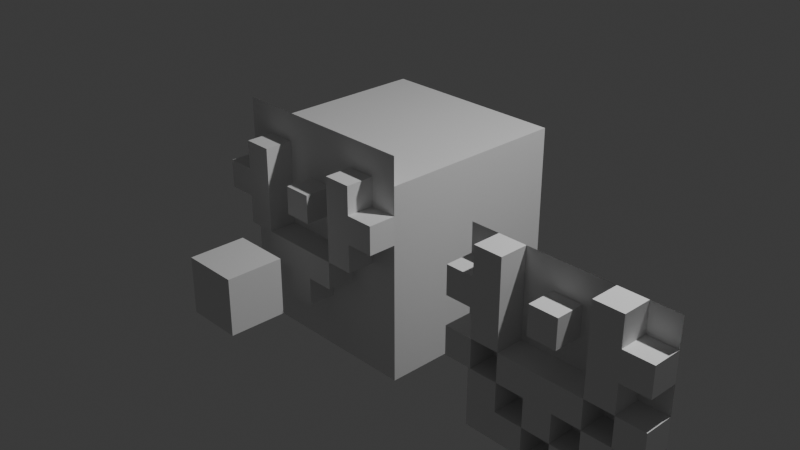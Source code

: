 # Source: sigil.blend  (saved by Blender 4.4.32; exported with 4.5.12 LTS)
import bpy
from mathutils import Matrix  # noqa: F401  (used for matrix-valued properties, if any)

bpy.ops.wm.read_factory_settings(use_empty=True)
scene = bpy.context.scene
scene.name = 'Scene'

# ---- collections
col_collection = bpy.data.collections.new('Collection'); scene.collection.children.link(col_collection)

# ---- materials (node trees are filled in below, after node groups)
mat_material = bpy.data.materials.new('Material')
mat_material.alpha_threshold = 0.0
mat_material.roughness = 0.5
mat_material.line_color = (0.0, 0.0, 0.0, 1.0)

# ---- material node trees
mat_material.use_nodes = True; mat_material.node_tree.nodes.clear()
_N = mat_material.node_tree.nodes; _L = mat_material.node_tree.links
n0 = _N.new('ShaderNodeOutputMaterial'); n0.name = 'Material Output'; n0.location = (300, 300)
n1 = _N.new('ShaderNodeBsdfPrincipled'); n1.name = 'Principled BSDF'; n1.location = (10, 300)
n1.inputs[3].default_value = 1.45
_L.new(n1.outputs[0], n0.inputs[0])
n0.is_active_output = True

# ---- world
world_world = bpy.data.worlds.new('World'); scene.world = world_world
world_world.use_nodes = True; world_world.node_tree.nodes.clear()
_N = world_world.node_tree.nodes; _L = world_world.node_tree.links
n0 = _N.new('ShaderNodeOutputWorld'); n0.name = 'World Output'; n0.location = (300, 300)
n1 = _N.new('ShaderNodeBackground'); n1.name = 'Background'; n1.location = (10, 300)
n1.inputs[0].default_value = (0.05088, 0.05088, 0.05088, 1.0)
_L.new(n1.outputs[0], n0.inputs[0])
n0.is_active_output = True
world_world.color = (0.05088, 0.05088, 0.05088)
world_world.sun_shadow_jitter_overblur = 0.0

# ---- cameras
cam_camera = bpy.data.cameras.new('Camera')
cam_camera.clip_end = 100.0
cam_camera.ortho_scale = 7.314

# ---- lights
light_light = bpy.data.lights.new('Light', 'POINT')
light_light.energy = 1000.0
light_light.shadow_soft_size = 0.1

# ---- meshes
me_cube = bpy.data.meshes.new('Cube')
me_cube.from_pydata([(1.0, 1.0, 1.0), (1.0, 1.0, -1.0), (1.0, -1.0, 1.0), (1.0, -1.0, -1.0), (-1.0, 1.0, 1.0), (-1.0, 1.0, -1.0), (-1.0, -1.0, 1.0), (-1.0, -1.0, -1.0)], [], [(0, 4, 6, 2), (3, 2, 6, 7), (7, 6, 4, 5), (5, 1, 3, 7), (1, 0, 2, 3), (5, 4, 0, 1)])
_uv = me_cube.uv_layers.new(name='UVMap')
_uv.uv.foreach_set('vector', [0.625, 0.5, 0.875, 0.5, 0.875, 0.75, 0.625, 0.75, 0.375, 0.75, 0.625, 0.75, 0.625, 1.0, 0.375, 1.0, 0.375, 0.0, 0.625, 0.0, 0.625, 0.25, 0.375, 0.25, 0.125, 0.5, 0.375, 0.5, 0.375, 0.75, 0.125, 0.75, 0.375, 0.5, 0.625, 0.5, 0.625, 0.75, 0.375, 0.75, 0.375, 0.25, 0.625, 0.25, 0.625, 0.5, 0.375, 0.5])
me_cube.materials.append(mat_material)
me_cube.materials.append(None)
me_cube.use_mirror_vertex_groups = False
me_cube.update()
me_cube_003 = bpy.data.meshes.new('Cube.003')
me_cube_003.from_pydata([(-0.2821, -0.2821, -0.2821), (-0.2821, -0.2821, 0.2821), (-0.2821, 0.2821, -0.2821), (-0.2821, 0.2821, 0.2821), (0.2821, -0.2821, -0.2821), (0.2821, -0.2821, 0.2821), (0.2821, 0.2821, -0.2821), (0.2821, 0.2821, 0.2821)], [], [(0, 1, 3, 2), (2, 3, 7, 6), (6, 7, 5, 4), (4, 5, 1, 0), (2, 6, 4, 0), (7, 3, 1, 5)])
_uv = me_cube_003.uv_layers.new(name='UVMap')
_uv.uv.foreach_set('vector', [0.375, 0.0, 0.625, 0.0, 0.625, 0.25, 0.375, 0.25, 0.375, 0.25, 0.625, 0.25, 0.625, 0.5, 0.375, 0.5, 0.375, 0.5, 0.625, 0.5, 0.625, 0.75, 0.375, 0.75, 0.375, 0.75, 0.625, 0.75, 0.625, 1.0, 0.375, 1.0, 0.125, 0.5, 0.375, 0.5, 0.375, 0.75, 0.125, 0.75, 0.625, 0.5, 0.875, 0.5, 0.875, 0.75, 0.625, 0.75])
me_cube_003.update()
me_grid = bpy.data.meshes.new('Grid')
me_grid.from_pydata([(-1.0, -0.7143, -0.1501), (-0.7143, -0.7143, -0.1501), (-0.4286, -0.7143, -0.1501), (-0.1429, -0.7143, -0.1501), (0.1429, -0.7143, -0.1501), (0.7143, -0.7143, -0.1501), (0.1429, -0.4286, -0.1501), (0.4286, -0.4286, -0.1501), (0.7143, -0.4286, -0.1501), (1.0, -0.4286, -0.1501), (-1.0, -0.1429, -0.1501), (-0.7143, -0.1429, -0.1501), (-0.4286, -0.1429, -0.1501), (0.7143, -0.1429, -0.1501), (1.0, -0.1429, -0.1501), (-1.0, 0.1429, -0.1501), (-0.7143, 0.1429, -0.1501), (-0.4286, 0.1429, -0.1501), (-0.1429, 0.1429, -0.1501), (0.7143, 0.1429, -0.1501), (-1.0, 0.4286, -0.1501), (-0.4286, 0.4286, -0.1501), (0.1429, 0.4286, -0.1501), (0.4286, 0.4286, -0.1501), (0.7143, 0.4286, -0.1501), (1.0, 0.4286, -0.1501), (0.1429, 0.7143, -0.1501), (0.7143, 0.7143, -0.1501), (-0.7143, 1.0, -0.1501), (-0.4286, 1.0, -0.1501), (-0.1429, 1.0, -0.1501), (0.4286, 1.0, -0.1501), (0.7143, 1.0, -0.1501), (0.4286, -0.7143, -0.1501), (1.0, -0.7143, -0.1501), (-1.0, -0.4286, -0.1501), (-0.7143, -0.4286, -0.1501), (-0.4286, -0.4286, -0.1501), (-0.1429, -0.4286, -0.1501), (-0.1429, -0.1429, -0.1501), (0.1429, -0.1429, -0.1501), (0.4286, -0.1429, -0.1501), (0.1429, 0.1429, -0.1501), (0.4286, 0.1429, -0.1501), (1.0, 0.1429, -0.1501), (-0.7143, 0.4286, -0.1501), (-0.1429, 0.4286, -0.1501), (-1.0, 0.7143, -0.1501), (-0.7143, 0.7143, -0.1501), (-0.4286, 0.7143, -0.1501), (-0.1429, 0.7143, -0.1501), (0.4286, 0.7143, -0.1501), (1.0, 0.7143, -0.1501), (-1.0, 1.0, -0.1501), (0.1429, 1.0, -0.1501), (1.0, 1.0, -0.1501), (-1.0, 1.286, -0.1501), (-0.7143, 1.286, -0.1501), (-0.4286, 1.286, -0.1501), (-0.1429, 1.286, -0.1501), (0.1429, 1.286, -0.1501), (0.4286, 1.286, -0.1501), (0.7143, 1.286, -0.1501), (1.0, 1.286, -0.1501)], [], [(0, 1, 36, 35), (1, 2, 37, 36), (3, 4, 6, 38), (33, 5, 8, 7), (5, 34, 9, 8), (35, 36, 11, 10), (37, 38, 39, 12), (6, 7, 41, 40), (8, 9, 14, 13), (11, 12, 17, 16), (41, 13, 19, 43), (15, 16, 45, 20), (17, 18, 46, 21), (18, 42, 22, 46), (42, 43, 23, 22), (19, 44, 25, 24), (21, 46, 50, 49), (22, 23, 51, 26), (47, 48, 28, 53), (49, 50, 30, 29), (50, 26, 54, 30), (26, 51, 31, 54), (27, 52, 55, 32), (16, 15, 10, 11), (11, 36, 37, 12), (38, 37, 2, 3), (7, 6, 4, 33), (8, 13, 41, 7), (14, 44, 19, 13), (56, 53, 28, 57), (58, 29, 30, 59), (57, 28, 29, 58), (59, 30, 54, 60), (60, 54, 31, 61), (61, 31, 32, 62), (62, 32, 55, 63)])
_uv = me_grid.uv_layers.new(name='UVMap')
_uv.uv.foreach_set('vector', [0.0, 0.1429, 0.1429, 0.1429, 0.1429, 0.2857, 0.0, 0.2857, 0.1429, 0.1429, 0.2857, 0.1429, 0.2857, 0.2857, 0.1429, 0.2857, 0.4286, 0.1429, 0.5714, 0.1429, 0.5714, 0.2857, 0.4286, 0.2857, 0.7143, 0.1429, 0.8571, 0.1429, 0.8571, 0.2857, 0.7143, 0.2857, 0.8571, 0.1429, 1.0, 0.1429, 1.0, 0.2857, 0.8571, 0.2857, 0.0, 0.2857, 0.1429, 0.2857, 0.1429, 0.4286, 1.549e-08, 0.4286, 0.2857, 0.2857, 0.4286, 0.2857, 0.4286, 0.4286, 0.2857, 0.4286, 0.5714, 0.2857, 0.7143, 0.2857, 0.7143, 0.4286, 0.5714, 0.4286, 0.8571, 0.2857, 1.0, 0.2857, 1.0, 0.4286, 0.8571, 0.4286, 0.1429, 0.4286, 0.2857, 0.4286, 0.2857, 0.5714, 0.1429, 0.5714, 0.7143, 0.4286, 0.8571, 0.4286, 0.8571, 0.5714, 0.7143, 0.5714, 0.0, 0.5714, 0.1429, 0.5714, 0.1429, 0.7143, 0.0, 0.7143, 0.2857, 0.5714, 0.4286, 0.5714, 0.4286, 0.7143, 0.2857, 0.7143, 0.4286, 0.5714, 0.5714, 0.5714, 0.5714, 0.7143, 0.4286, 0.7143, 0.5714, 0.5714, 0.7143, 0.5714, 0.7143, 0.7143, 0.5714, 0.7143, 0.8571, 0.5714, 1.0, 0.5714, 1.0, 0.7143, 0.8571, 0.7143, 0.2857, 0.7143, 0.4286, 0.7143, 0.4286, 0.8571, 0.2857, 0.8571, 0.5714, 0.7143, 0.7143, 0.7143, 0.7143, 0.8571, 0.5714, 0.8571, 0.0, 0.8571, 0.1429, 0.8571, 0.1429, 1.0, 0.0, 1.0, 0.2857, 0.8571, 0.4286, 0.8571, 0.4286, 1.0, 0.2857, 1.0, 0.4286, 0.8571, 0.5714, 0.8571, 0.5714, 1.0, 0.4286, 1.0, 0.5714, 0.8571, 0.7143, 0.8571, 0.7143, 1.0, 0.5714, 1.0, 0.8571, 0.8571, 1.0, 0.8571, 1.0, 1.0, 0.8571, 1.0, 0.0, 0.0, 0.0, 0.0, 0.0, 0.0, 0.0, 0.0, 0.0, 0.0, 0.0, 0.0, 0.0, 0.0, 0.0, 0.0, 0.0, 0.0, 0.0, 0.0, 0.0, 0.0, 0.0, 0.0, 0.0, 0.0, 0.0, 0.0, 0.0, 0.0, 0.0, 0.0, 0.0, 0.0, 0.0, 0.0, 0.0, 0.0, 0.0, 0.0, 0.0, 0.0, 0.0, 0.0, 0.0, 0.0, 0.0, 0.0, 0.0, 0.0, 0.0, 0.0, 0.0, 0.0, 0.0, 0.0, 0.0, 0.0, 0.0, 0.0, 0.0, 0.0, 0.0, 0.0, 0.0, 0.0, 0.0, 0.0, 0.0, 0.0, 0.0, 0.0, 0.0, 0.0, 0.0, 0.0, 0.0, 0.0, 0.0, 0.0, 0.0, 0.0, 0.0, 0.0, 0.0, 0.0, 0.0, 0.0, 0.0, 0.0, 0.0, 0.0, 0.0, 0.0, 0.0, 0.0, 0.0, 0.0, 0.0, 0.0, 0.0, 0.0, 0.0, 0.0])
me_grid.update()
me_grid_007 = bpy.data.meshes.new('Grid.007')
me_grid_007.from_pydata([(-1.0, -1.0, -0.1501), (-0.7143, -1.0, -0.1501), (-0.4286, -1.0, -0.1501), (-0.1429, -1.0, -0.1501), (0.1429, -1.0, -0.1501), (0.4286, -1.0, -0.1501), (0.7143, -1.0, -0.1501), (1.0, -1.0, -0.1501), (-1.0, -0.7143, -0.1501), (-0.7143, -0.7143, -0.1501), (-0.4286, -0.7143, -0.1501), (-0.1429, -0.7143, -0.1501), (0.1429, -0.7143, -0.1501), (0.4286, -0.7143, -0.1501), (0.7143, -0.7143, -0.1501), (1.0, -0.7143, -0.1501), (-1.0, -0.4286, -0.1501), (-0.7143, -0.4286, -0.1501), (-0.4286, -0.4286, -0.1501), (-0.1429, -0.4286, -0.1501), (0.1429, -0.4286, -0.1501), (0.4286, -0.4286, -0.1501), (0.7143, -0.4286, -0.1501), (1.0, -0.4286, -0.1501), (-1.0, -0.1429, -0.1501), (-0.7143, -0.1429, -0.1501), (-0.4286, -0.1429, -0.1501), (-0.1429, -0.1429, -0.1501), (0.1429, -0.1429, -0.1501), (0.4286, -0.1429, -0.1501), (0.7143, -0.1429, -0.1501), (1.0, -0.1429, -0.1501), (-1.0, 0.1429, -0.1501), (-0.7143, 0.1429, -0.1501), (-0.4286, 0.1429, -0.1501), (-0.1429, 0.1429, -0.1501), (0.1429, 0.1429, -0.1501), (0.4286, 0.1429, -0.1501), (0.7143, 0.1429, -0.1501), (1.0, 0.1429, -0.1501), (-1.0, 0.4286, -0.1501), (-0.7143, 0.4286, -0.1501), (-0.4286, 0.4286, -0.1501), (-0.1429, 0.4286, -0.1501), (0.1429, 0.4286, -0.1501), (0.4286, 0.4286, -0.1501), (0.7143, 0.4286, -0.1501), (1.0, 0.4286, -0.1501), (-1.0, 0.7143, -0.1501), (-0.7143, 0.7143, -0.1501), (-0.4286, 0.7143, -0.1501), (-0.1429, 0.7143, -0.1501), (0.1429, 0.7143, -0.1501), (0.4286, 0.7143, -0.1501), (0.7143, 0.7143, -0.1501), (1.0, 0.7143, -0.1501), (-1.0, 1.0, -0.1501), (-0.7143, 1.0, -0.1501), (-0.4286, 1.0, -0.1501), (-0.1429, 1.0, -0.1501), (0.1429, 1.0, -0.1501), (0.4286, 1.0, -0.1501), (0.7143, 1.0, -0.1501), (1.0, 1.0, -0.1501), (-1.0, -1.0, -0.1501), (-0.7143, -1.0, -0.1501), (-0.4286, -1.0, -0.1501), (-0.1429, -1.0, -0.1501), (0.1429, -1.0, -0.1501), (0.4286, -1.0, -0.1501), (0.7143, -1.0, -0.1501), (1.0, -1.0, -0.1501), (-1.0, -0.7143, -0.1501), (-0.7143, -0.7143, -0.1501), (-0.4286, -0.7143, -0.1501), (-0.1429, -0.7143, -0.1501), (0.1429, -0.7143, -0.1501), (0.4286, -0.7143, -0.1501), (0.7143, -0.7143, -0.1501), (1.0, -0.7143, -0.1501), (-1.0, -0.4286, -0.1501), (-0.7143, -0.4286, -0.1501), (-0.4286, -0.4286, -0.1501), (-0.1429, -0.4286, -0.1501), (0.1429, -0.4286, -0.1501), (0.4286, -0.4286, -0.1501), (0.7143, -0.4286, -0.1501), (1.0, -0.4286, -0.1501), (-1.0, -0.1429, -0.1501), (-0.7143, -0.1429, -0.1501), (-0.4286, -0.1429, -0.1501), (-0.1429, -0.1429, -0.1501), (0.1429, -0.1429, -0.1501), (0.4286, -0.1429, -0.1501), (0.7143, -0.1429, -0.1501), (1.0, -0.1429, -0.1501), (-1.0, 0.1429, -0.1501), (-0.7143, 0.1429, -0.1501), (-0.4286, 0.1429, -0.1501), (-0.1429, 0.1429, -0.1501), (0.1429, 0.1429, -0.1501), (0.4286, 0.1429, -0.1501), (0.7143, 0.1429, -0.1501), (1.0, 0.1429, -0.1501), (-1.0, 0.4286, -0.1501), (-0.7143, 0.4286, -0.1501), (-0.4286, 0.4286, -0.1501), (-0.1429, 0.4286, -0.1501), (0.1429, 0.4286, -0.1501), (0.4286, 0.4286, -0.1501), (0.7143, 0.4286, -0.1501), (1.0, 0.4286, -0.1501), (-1.0, 0.7143, -0.1501), (-0.7143, 0.7143, -0.1501), (-0.4286, 0.7143, -0.1501), (-0.1429, 0.7143, -0.1501), (0.1429, 0.7143, -0.1501), (0.4286, 0.7143, -0.1501), (0.7143, 0.7143, -0.1501), (1.0, 0.7143, -0.1501), (-1.0, 1.0, -0.1501), (-0.7143, 1.0, -0.1501), (-0.4286, 1.0, -0.1501), (-0.1429, 1.0, -0.1501), (0.1429, 1.0, -0.1501), (0.4286, 1.0, -0.1501), (0.7143, 1.0, -0.1501), (1.0, 1.0, -0.1501), (-0.1429, -1.0, 0.1356), (-0.1429, -0.7143, 0.1356), (-0.4286, -0.7143, 0.1356), (0.1429, -1.0, 0.1356), (0.1429, -0.7143, 0.1356), (0.4286, -0.7143, 0.1356), (-0.4286, -0.4286, 0.1356), (-0.7143, -0.4286, 0.1356), (-0.1429, -0.4286, 0.1356), (0.1429, -0.4286, 0.1356), (0.4286, -0.4286, 0.1356), (0.7143, -0.4286, 0.1356), (-0.7143, -0.1429, 0.1356), (-1.0, -0.1429, 0.1356), (-0.4286, -0.1429, 0.1356), (-0.1429, -0.1429, 0.1356), (0.1429, -0.1429, 0.1356), (0.4286, -0.1429, 0.1356), (0.7143, -0.1429, 0.1356), (1.0, -0.1429, 0.1356), (-1.0, 0.1429, 0.1356), (-0.7143, 0.1429, 0.1356), (-0.4286, 0.1429, 0.1356), (-0.1429, 0.1429, 0.1356), (0.1429, 0.1429, 0.1356), (0.4286, 0.1429, 0.1356), (0.7143, 0.1429, 0.1356), (1.0, 0.1429, 0.1356), (-0.7143, 0.4286, 0.1356), (-1.0, 0.4286, 0.1356), (-0.4286, 0.4286, 0.1356), (0.1429, 0.4286, 0.1356), (-0.1429, 0.4286, 0.1356), (0.4286, 0.4286, 0.1356), (0.7143, 0.4286, 0.1356), (1.0, 0.4286, 0.1356), (-1.0, 0.7143, 0.1356), (-0.7143, 0.7143, 0.1356), (-0.4286, 0.7143, 0.1356), (-0.1429, 0.7143, 0.1356), (0.1429, 0.7143, 0.1356), (0.4286, 0.7143, 0.1356), (0.7143, 0.7143, 0.1356), (1.0, 0.7143, 0.1356), (-0.7143, 1.0, 0.1356), (-0.4286, 1.0, 0.1356), (0.4286, 1.0, 0.1356), (0.7143, 1.0, 0.1356)], [(0, 64), (1, 65), (2, 66), (3, 67), (4, 68), (5, 69), (6, 70), (7, 71), (8, 72), (9, 73), (10, 74), (11, 75), (12, 76), (13, 77), (14, 78), (15, 79), (16, 80), (17, 81), (18, 82), (19, 83), (20, 84), (21, 85), (22, 86), (23, 87), (24, 88), (25, 89), (26, 90), (27, 91), (28, 92), (29, 93), (30, 94), (31, 95), (32, 96), (33, 97), (34, 98), (35, 99), (36, 100), (37, 101), (38, 102), (39, 103), (40, 104), (41, 105), (42, 106), (43, 107), (44, 108), (45, 109), (46, 110), (47, 111), (48, 112), (49, 113), (50, 114), (51, 115), (52, 116), (53, 117), (54, 118), (55, 119), (56, 120), (57, 121), (58, 122), (59, 123), (60, 124), (61, 125), (62, 126), (63, 127)], [(0, 1, 9, 8), (1, 2, 10, 9), (2, 3, 11, 10), (44, 52, 168, 159), (4, 5, 13, 12), (5, 6, 14, 13), (6, 7, 15, 14), (8, 9, 17, 16), (9, 10, 18, 17), (3, 4, 131, 128), (11, 12, 20, 19), (37, 36, 152, 153), (13, 14, 22, 21), (14, 15, 23, 22), (16, 17, 25, 24), (10, 11, 129, 130), (18, 19, 27, 26), (29, 37, 153, 145), (20, 21, 29, 28), (51, 43, 160, 167), (22, 23, 31, 30), (11, 3, 128, 129), (25, 26, 34, 33), (21, 22, 139, 138), (36, 35, 151, 152), (42, 50, 166, 158), (29, 30, 38, 37), (21, 20, 137, 138), (32, 33, 41, 40), (35, 34, 150, 151), (34, 35, 43, 42), (35, 36, 44, 43), (36, 37, 45, 44), (49, 48, 164, 165), (38, 39, 47, 46), (13, 21, 138, 133), (62, 61, 174, 175), (42, 43, 51, 50), (19, 20, 137, 136), (44, 45, 53, 52), (33, 34, 150, 149), (48, 40, 157, 164), (48, 49, 57, 56), (54, 62, 175, 170), (50, 51, 59, 58), (51, 52, 60, 59), (52, 53, 61, 60), (20, 12, 132, 137), (54, 55, 63, 62), (128, 131, 132, 129), (130, 129, 136, 134), (132, 133, 138, 137), (135, 134, 142, 140), (136, 137, 144, 143), (138, 139, 146, 145), (141, 140, 149, 148), (142, 143, 151, 150), (143, 144, 152, 151), (144, 145, 153, 152), (146, 147, 155, 154), (149, 150, 158, 156), (153, 154, 162, 161), (157, 156, 165, 164), (156, 158, 166, 165), (160, 159, 168, 167), (161, 162, 170, 169), (162, 163, 171, 170), (165, 166, 173, 172), (169, 170, 175, 174), (38, 30, 146, 154), (4, 12, 132, 131), (52, 51, 167, 168), (37, 38, 154, 153), (25, 17, 135, 140), (12, 11, 129, 132), (53, 45, 161, 169), (31, 39, 155, 147), (24, 25, 140, 141), (39, 38, 154, 155), (18, 26, 142, 134), (26, 25, 140, 142), (12, 13, 133, 132), (41, 33, 149, 156), (27, 19, 136, 143), (47, 55, 171, 163), (40, 41, 156, 157), (26, 27, 143, 142), (55, 54, 170, 171), (34, 42, 158, 150), (20, 28, 144, 137), (57, 49, 165, 172), (29, 21, 138, 145), (28, 29, 145, 144), (50, 58, 173, 166), (22, 30, 146, 139), (58, 57, 172, 173), (43, 44, 159, 160), (30, 29, 145, 146), (45, 37, 153, 161), (30, 31, 147, 146), (18, 10, 130, 134), (38, 46, 162, 154), (32, 24, 141, 148), (17, 18, 134, 135), (25, 33, 149, 140), (11, 19, 136, 129), (61, 53, 169, 174), (33, 32, 148, 149), (19, 18, 134, 136), (46, 47, 163, 162), (34, 26, 142, 150)])
_uv = me_grid_007.uv_layers.new(name='UVMap')
_uv.uv.foreach_set('vector', [0.0, 0.0, 0.1429, 0.0, 0.1429, 0.1429, 0.0, 0.1429, 0.1429, 0.0, 0.2857, 0.0, 0.2857, 0.1429, 0.1429, 0.1429, 0.2857, 0.0, 0.4286, 0.0, 0.4286, 0.1429, 0.2857, 0.1429, 0.5714, 0.7143, 0.5714, 0.8571, 0.5714, 0.8571, 0.5714, 0.7143, 0.5714, 0.0, 0.7143, 0.0, 0.7143, 0.1429, 0.5714, 0.1429, 0.7143, 0.0, 0.8571, 0.0, 0.8571, 0.1429, 0.7143, 0.1429, 0.8571, 0.0, 1.0, 0.0, 1.0, 0.1429, 0.8571, 0.1429, 0.0, 0.1429, 0.1429, 0.1429, 0.1429, 0.2857, 0.0, 0.2857, 0.1429, 0.1429, 0.2857, 0.1429, 0.2857, 0.2857, 0.1429, 0.2857, 0.0, 0.0, 0.0, 0.0, 0.0, 0.0, 0.0, 0.0, 0.4286, 0.1429, 0.5714, 0.1429, 0.5714, 0.2857, 0.4286, 0.2857, 0.7143, 0.5714, 0.5714, 0.5714, 0.5714, 0.5714, 0.7143, 0.5714, 0.7143, 0.1429, 0.8571, 0.1429, 0.8571, 0.2857, 0.7143, 0.2857, 0.8571, 0.1429, 1.0, 0.1429, 1.0, 0.2857, 0.8571, 0.2857, 0.0, 0.2857, 0.1429, 0.2857, 0.1429, 0.4286, 0.0, 0.4286, 0.2857, 0.1429, 0.4286, 0.1429, 0.4286, 0.1429, 0.2857, 0.1429, 0.2857, 0.2857, 0.4286, 0.2857, 0.4286, 0.4286, 0.2857, 0.4286, 0.7143, 0.4286, 0.7143, 0.5714, 0.7143, 0.5714, 0.7143, 0.4286, 0.5714, 0.2857, 0.7143, 0.2857, 0.7143, 0.4286, 0.5714, 0.4286, 0.4286, 0.8571, 0.4286, 0.7143, 0.4286, 0.7143, 0.4286, 0.8571, 0.8571, 0.2857, 1.0, 0.2857, 1.0, 0.4286, 0.8571, 0.4286, 0.4286, 0.1429, 0.4286, 0.0, 0.4286, 0.0, 0.4286, 0.1429, 0.1429, 0.4286, 0.2857, 0.4286, 0.2857, 0.5714, 0.1429, 0.5714, 0.7143, 0.2857, 0.8571, 0.2857, 0.8571, 0.2857, 0.7143, 0.2857, 0.5714, 0.5714, 0.4286, 0.5714, 0.4286, 0.5714, 0.5714, 0.5714, 0.2857, 0.7143, 0.2857, 0.8571, 0.2857, 0.8571, 0.2857, 0.7143, 0.7143, 0.4286, 0.8571, 0.4286, 0.8571, 0.5714, 0.7143, 0.5714, 0.7143, 0.2857, 0.5714, 0.2857, 0.5714, 0.2857, 0.7143, 0.2857, 0.0, 0.5714, 0.1429, 0.5714, 0.1429, 0.7143, 0.0, 0.7143, 0.4286, 0.5714, 0.2857, 0.5714, 0.2857, 0.5714, 0.4286, 0.5714, 0.2857, 0.5714, 0.4286, 0.5714, 0.4286, 0.7143, 0.2857, 0.7143, 0.4286, 0.5714, 0.5714, 0.5714, 0.5714, 0.7143, 0.4286, 0.7143, 0.5714, 0.5714, 0.7143, 0.5714, 0.7143, 0.7143, 0.5714, 0.7143, 0.1429, 0.8571, 0.0, 0.8571, 0.0, 0.8571, 0.1429, 0.8571, 0.8571, 0.5714, 1.0, 0.5714, 1.0, 0.7143, 0.8571, 0.7143, 0.7143, 0.1429, 0.7143, 0.2857, 0.7143, 0.2857, 0.7143, 0.1429, 0.0, 0.0, 0.0, 0.0, 0.0, 0.0, 0.0, 0.0, 0.2857, 0.7143, 0.4286, 0.7143, 0.4286, 0.8571, 0.2857, 0.8571, 0.4286, 0.2857, 0.5714, 0.2857, 0.5714, 0.2857, 0.4286, 0.2857, 0.5714, 0.7143, 0.7143, 0.7143, 0.7143, 0.8571, 0.5714, 0.8571, 0.1429, 0.5714, 0.2857, 0.5714, 0.2857, 0.5714, 0.1429, 0.5714, 0.0, 0.0, 0.0, 0.0, 0.0, 0.0, 0.0, 0.0, 0.0, 0.8571, 0.1429, 0.8571, 0.1429, 1.0, 0.0, 1.0, 0.8571, 0.8571, 0.8571, 1.0, 0.8571, 1.0, 0.8571, 0.8571, 0.2857, 0.8571, 0.4286, 0.8571, 0.4286, 1.0, 0.2857, 1.0, 0.4286, 0.8571, 0.5714, 0.8571, 0.5714, 1.0, 0.4286, 1.0, 0.5714, 0.8571, 0.7143, 0.8571, 0.7143, 1.0, 0.5714, 1.0, 0.5714, 0.2857, 0.5714, 0.1429, 0.5714, 0.1429, 0.5714, 0.2857, 0.8571, 0.8571, 1.0, 0.8571, 1.0, 1.0, 0.8571, 1.0, 0.4286, 0.0, 0.5714, 0.0, 0.5714, 0.1429, 0.4286, 0.1429, 0.2857, 0.1429, 0.4286, 0.1429, 0.4286, 0.2857, 0.2857, 0.2857, 0.5714, 0.1429, 0.7143, 0.1429, 0.7143, 0.2857, 0.5714, 0.2857, 0.1429, 0.2857, 0.2857, 0.2857, 0.2857, 0.4286, 0.1429, 0.4286, 0.4286, 0.2857, 0.5714, 0.2857, 0.5714, 0.4286, 0.4286, 0.4286, 0.7143, 0.2857, 0.8571, 0.2857, 0.8571, 0.4286, 0.7143, 0.4286, 0.0, 0.4286, 0.1429, 0.4286, 0.1429, 0.5714, 0.0, 0.5714, 0.2857, 0.4286, 0.4286, 0.4286, 0.4286, 0.5714, 0.2857, 0.5714, 0.4286, 0.4286, 0.5714, 0.4286, 0.5714, 0.5714, 0.4286, 0.5714, 0.5714, 0.4286, 0.7143, 0.4286, 0.7143, 0.5714, 0.5714, 0.5714, 0.8571, 0.4286, 1.0, 0.4286, 1.0, 0.5714, 0.8571, 0.5714, 0.1429, 0.5714, 0.2857, 0.5714, 0.2857, 0.7143, 0.1429, 0.7143, 0.7143, 0.5714, 0.8571, 0.5714, 0.8571, 0.7143, 0.7143, 0.7143, 0.0, 0.7143, 0.1429, 0.7143, 0.1429, 0.8571, 0.0, 0.8571, 0.1429, 0.7143, 0.2857, 0.7143, 0.2857, 0.8571, 0.1429, 0.8571, 0.4286, 0.7143, 0.5714, 0.7143, 0.5714, 0.8571, 0.4286, 0.8571, 0.7143, 0.7143, 0.8571, 0.7143, 0.8571, 0.8571, 0.7143, 0.8571, 0.8571, 0.7143, 1.0, 0.7143, 1.0, 0.8571, 0.8571, 0.8571, 0.1429, 0.8571, 0.2857, 0.8571, 0.2857, 1.0, 0.1429, 1.0, 0.7143, 0.8571, 0.8571, 0.8571, 0.8571, 1.0, 0.7143, 1.0, 0.8571, 0.5714, 0.8571, 0.4286, 0.8571, 0.4286, 0.8571, 0.5714, 0.5714, 0.0, 0.5714, 0.1429, 0.5714, 0.1429, 0.5714, 0.0, 0.5714, 0.8571, 0.4286, 0.8571, 0.4286, 0.8571, 0.5714, 0.8571, 0.7143, 0.5714, 0.8571, 0.5714, 0.8571, 0.5714, 0.7143, 0.5714, 0.1429, 0.4286, 0.1429, 0.2857, 0.1429, 0.2857, 0.1429, 0.4286, 0.5714, 0.1429, 0.4286, 0.1429, 0.4286, 0.1429, 0.5714, 0.1429, 0.7143, 0.8571, 0.7143, 0.7143, 0.7143, 0.7143, 0.7143, 0.8571, 0.0, 0.0, 0.0, 0.0, 0.0, 0.0, 0.0, 0.0, 0.0, 0.4286, 0.1429, 0.4286, 0.1429, 0.4286, 0.0, 0.4286, 1.0, 0.5714, 0.8571, 0.5714, 0.8571, 0.5714, 1.0, 0.5714, 0.2857, 0.2857, 0.2857, 0.4286, 0.2857, 0.4286, 0.2857, 0.2857, 0.2857, 0.4286, 0.1429, 0.4286, 0.1429, 0.4286, 0.2857, 0.4286, 0.5714, 0.1429, 0.7143, 0.1429, 0.7143, 0.1429, 0.5714, 0.1429, 0.1429, 0.7143, 0.1429, 0.5714, 0.1429, 0.5714, 0.1429, 0.7143, 0.4286, 0.4286, 0.4286, 0.2857, 0.4286, 0.2857, 0.4286, 0.4286, 0.0, 0.0, 0.0, 0.0, 0.0, 0.0, 0.0, 0.0, 0.0, 0.7143, 0.1429, 0.7143, 0.1429, 0.7143, 0.0, 0.7143, 0.2857, 0.4286, 0.4286, 0.4286, 0.4286, 0.4286, 0.2857, 0.4286, 1.0, 0.8571, 0.8571, 0.8571, 0.8571, 0.8571, 1.0, 0.8571, 0.2857, 0.5714, 0.2857, 0.7143, 0.2857, 0.7143, 0.2857, 0.5714, 0.5714, 0.2857, 0.5714, 0.4286, 0.5714, 0.4286, 0.5714, 0.2857, 0.1429, 1.0, 0.1429, 0.8571, 0.1429, 0.8571, 0.1429, 1.0, 0.7143, 0.4286, 0.7143, 0.2857, 0.7143, 0.2857, 0.7143, 0.4286, 0.5714, 0.4286, 0.7143, 0.4286, 0.7143, 0.4286, 0.5714, 0.4286, 0.2857, 0.8571, 0.2857, 1.0, 0.2857, 1.0, 0.2857, 0.8571, 0.8571, 0.2857, 0.8571, 0.4286, 0.8571, 0.4286, 0.8571, 0.2857, 0.0, 0.0, 0.0, 0.0, 0.0, 0.0, 0.0, 0.0, 0.4286, 0.7143, 0.5714, 0.7143, 0.5714, 0.7143, 0.4286, 0.7143, 0.8571, 0.4286, 0.7143, 0.4286, 0.7143, 0.4286, 0.8571, 0.4286, 0.7143, 0.7143, 0.7143, 0.5714, 0.7143, 0.5714, 0.7143, 0.7143, 0.8571, 0.4286, 1.0, 0.4286, 1.0, 0.4286, 0.8571, 0.4286, 0.2857, 0.2857, 0.2857, 0.1429, 0.2857, 0.1429, 0.2857, 0.2857, 0.8571, 0.5714, 0.8571, 0.7143, 0.8571, 0.7143, 0.8571, 0.5714, 0.0, 0.0, 0.0, 0.0, 0.0, 0.0, 0.0, 0.0, 0.1429, 0.2857, 0.2857, 0.2857, 0.2857, 0.2857, 0.1429, 0.2857, 0.1429, 0.4286, 0.1429, 0.5714, 0.1429, 0.5714, 0.1429, 0.4286, 0.4286, 0.1429, 0.4286, 0.2857, 0.4286, 0.2857, 0.4286, 0.1429, 0.7143, 1.0, 0.7143, 0.8571, 0.7143, 0.8571, 0.7143, 1.0, 0.1429, 0.5714, 0.0, 0.5714, 0.0, 0.5714, 0.1429, 0.5714, 0.4286, 0.2857, 0.2857, 0.2857, 0.2857, 0.2857, 0.4286, 0.2857, 0.8571, 0.7143, 1.0, 0.7143, 1.0, 0.7143, 0.8571, 0.7143, 0.2857, 0.5714, 0.2857, 0.4286, 0.2857, 0.4286, 0.2857, 0.5714])
me_grid_007.update()
me_grid_008 = bpy.data.meshes.new('Grid.008')
me_grid_008.from_pydata([(0.1429, -0.4286, -0.1501), (-0.4286, -0.1429, -0.1501), (-0.7143, 0.1429, -0.1501), (-0.4286, 0.1429, -0.1501), (-0.1429, 0.1429, -0.1501), (0.7143, 0.1429, -0.1501), (-1.0, 0.4286, -0.1501), (-0.4286, 0.4286, -0.1501), (0.1429, 0.4286, -0.1501), (0.4286, 0.4286, -0.1501), (0.7143, 0.4286, -0.1501), (1.0, 0.4286, -0.1501), (0.1429, 0.7143, -0.1501), (0.7143, 0.7143, -0.1501), (-0.7143, 1.0, -0.1501), (-0.4286, 1.0, -0.1501), (0.4286, 1.0, -0.1501), (0.7143, 1.0, -0.1501), (-0.1429, -0.4286, -0.1501), (-0.1429, -0.1429, -0.1501), (0.1429, -0.1429, -0.1501), (0.4286, -0.1429, -0.1501), (0.1429, 0.1429, -0.1501), (0.4286, 0.1429, -0.1501), (-0.7143, 0.4286, -0.1501), (-0.1429, 0.4286, -0.1501), (-1.0, 0.7143, -0.1501), (-0.7143, 0.7143, -0.1501), (-0.4286, 0.7143, -0.1501), (-0.1429, 0.7143, -0.1501), (0.4286, 0.7143, -0.1501), (1.0, 0.7143, -0.1501), (-0.1429, -0.4286, 0.1356), (0.1429, -0.4286, 0.1356), (-0.4286, -0.1429, 0.1356), (-0.1429, -0.1429, 0.1356), (0.1429, -0.1429, 0.1356), (0.4286, -0.1429, 0.1356), (-0.7143, 0.1429, 0.1356), (-0.4286, 0.1429, 0.1356), (-0.1429, 0.1429, 0.1356), (0.1429, 0.1429, 0.1356), (0.4286, 0.1429, 0.1356), (0.7143, 0.1429, 0.1356), (-0.7143, 0.4286, 0.1356), (-1.0, 0.4286, 0.1356), (-0.4286, 0.4286, 0.1356), (0.1429, 0.4286, 0.1356), (-0.1429, 0.4286, 0.1356), (0.4286, 0.4286, 0.1356), (0.7143, 0.4286, 0.1356), (1.0, 0.4286, 0.1356), (-1.0, 0.7143, 0.1356), (-0.7143, 0.7143, 0.1356), (-0.4286, 0.7143, 0.1356), (-0.1429, 0.7143, 0.1356), (0.1429, 0.7143, 0.1356), (0.4286, 0.7143, 0.1356), (0.7143, 0.7143, 0.1356), (1.0, 0.7143, 0.1356), (-0.7143, 1.0, 0.1356), (-0.4286, 1.0, 0.1356), (0.4286, 1.0, 0.1356), (0.7143, 1.0, 0.1356)], [], [(8, 12, 56, 47), (23, 22, 41, 42), (21, 23, 42, 37), (29, 25, 48, 55), (22, 4, 40, 41), (7, 28, 54, 46), (4, 3, 39, 40), (27, 26, 52, 53), (17, 16, 62, 63), (18, 0, 33, 32), (2, 3, 39, 38), (26, 6, 45, 52), (13, 17, 63, 58), (32, 33, 36, 35), (34, 35, 40, 39), (35, 36, 41, 40), (36, 37, 42, 41), (38, 39, 46, 44), (42, 43, 50, 49), (45, 44, 53, 52), (44, 46, 54, 53), (48, 47, 56, 55), (49, 50, 58, 57), (50, 51, 59, 58), (53, 54, 61, 60), (57, 58, 63, 62), (12, 29, 55, 56), (23, 5, 43, 42), (30, 9, 49, 57), (24, 2, 38, 44), (19, 18, 32, 35), (11, 31, 59, 51), (6, 24, 44, 45), (1, 19, 35, 34), (31, 13, 58, 59), (3, 7, 46, 39), (0, 20, 36, 33), (14, 27, 53, 60), (20, 21, 37, 36), (28, 15, 61, 54), (15, 14, 60, 61), (25, 8, 47, 48), (9, 23, 42, 49), (5, 10, 50, 43), (16, 30, 57, 62), (10, 11, 51, 50), (3, 1, 34, 39)])
_uv = me_grid_008.uv_layers.new(name='UVMap')
_uv.uv.foreach_set('vector', [0.625, 0.5, 0.625, 0.625, 0.5, 0.625, 0.5, 0.5, 0.375, 0.375, 0.375, 0.5, 0.25, 0.5, 0.25, 0.375, 0.25, 0.75, 0.25, 0.875, 0.125, 0.875, 0.125, 0.75, 0.75, 4.469e-09, 0.75, 0.125, 0.625, 0.125, 0.625, -4.968e-09, 0.375, 0.5, 0.375, 0.625, 0.25, 0.625, 0.25, 0.5, 0.5, 0.5, 0.5, 0.625, 0.375, 0.625, 0.375, 0.5, 0.375, 0.625, 0.375, 0.75, 0.25, 0.75, 0.25, 0.625, 1.0, 0.125, 1.0, 0.25, 0.875, 0.25, 0.875, 0.125, 0.75, 0.5, 0.75, 0.625, 0.625, 0.625, 0.625, 0.5, 0.375, 0.75, 0.375, 0.875, 0.25, 0.875, 0.25, 0.75, 0.875, 1.391e-08, 0.875, 0.125, 0.75, 0.125, 0.75, 4.469e-09, 0.75, 0.125, 0.75, 0.25, 0.625, 0.25, 0.625, 0.125, 1.0, 0.625, 1.0, 0.75, 0.875, 0.75, 0.875, 0.625, -5.836e-09, 0.25, 3.601e-09, 0.125, 0.125, 0.125, 0.125, 0.25, 0.125, 0.375, 0.125, 0.25, 0.25, 0.25, 0.25, 0.375, 0.125, 0.25, 0.125, 0.125, 0.25, 0.125, 0.25, 0.25, 0.125, 0.125, 0.125, -3.601e-09, 0.25, 5.836e-09, 0.25, 0.125, 0.375, 0.0, 0.5, 0.0, 0.5, 0.125, 0.375, 0.125, -1.304e-08, 0.375, 0.125, 0.375, 0.125, 0.5, -1.304e-08, 0.5, 0.25, 0.125, 0.375, 0.125, 0.375, 0.25, 0.25, 0.25, 0.375, 0.125, 0.5, 0.125, 0.5, 0.25, 0.375, 0.25, 0.5, 0.375, 0.625, 0.375, 0.625, 0.5, 0.5, 0.5, -1.304e-08, 0.5, 0.125, 0.5, 0.125, 0.625, -1.304e-08, 0.625, 0.125, 0.5, 0.25, 0.5, 0.25, 0.625, 0.125, 0.625, 0.375, 0.25, 0.5, 0.25, 0.5, 0.375, 0.375, 0.375, -1.304e-08, 0.625, 0.125, 0.625, 0.125, 0.75, -1.304e-08, 0.75, 0.5, 0.75, 0.5, 0.875, 0.375, 0.875, 0.375, 0.75, 0.75, 0.25, 0.75, 0.375, 0.625, 0.375, 0.625, 0.25, 0.625, 0.125, 0.625, 0.25, 0.5, 0.25, 0.5, 0.125, 0.625, 0.75, 0.625, 0.875, 0.5, 0.875, 0.5, 0.75, 0.875, 0.25, 0.875, 0.375, 0.75, 0.375, 0.75, 0.25, 0.75, 0.375, 0.75, 0.5, 0.625, 0.5, 0.625, 0.375, 1.0, 0.25, 1.0, 0.375, 0.875, 0.375, 0.875, 0.25, 0.875, 0.375, 0.875, 0.5, 0.75, 0.5, 0.75, 0.375, 1.0, 0.375, 1.0, 0.5, 0.875, 0.5, 0.875, 0.375, 0.5, 0.375, 0.5, 0.5, 0.375, 0.5, 0.375, 0.375, 0.875, 0.5, 0.875, 0.625, 0.75, 0.625, 0.75, 0.5, 1.0, 0.75, 1.0, 0.875, 0.875, 0.875, 0.875, 0.75, 0.125, 0.75, 0.125, 0.875, -8.681e-10, 0.875, 8.569e-09, 0.75, 0.5, 0.625, 0.5, 0.75, 0.375, 0.75, 0.375, 0.625, 0.875, 0.125, 0.875, 0.25, 0.75, 0.25, 0.75, 0.125, 0.75, 0.75, 0.75, 0.875, 0.625, 0.875, 0.625, 0.75, 0.625, 0.25, 0.625, 0.375, 0.5, 0.375, 0.5, 0.25, 1.0, 3.786e-09, 1.0, 0.125, 0.875, 0.125, 0.875, -5.651e-09, 0.625, -4.968e-09, 0.625, 0.125, 0.5, 0.125, 0.5, -1.441e-08, 1.0, 0.5, 1.0, 0.625, 0.875, 0.625, 0.875, 0.5, 0.875, 0.75, 0.875, 0.875, 0.75, 0.875, 0.75, 0.75])
me_grid_008.update()

# ---- objects
ob_cube = bpy.data.objects.new('Cube', me_cube)
ob_light = bpy.data.objects.new('Light', light_light)
ob_camera = bpy.data.objects.new('Camera', cam_camera)
ob_cube_001 = bpy.data.objects.new('Cube.001', me_cube_003)
ob_symbol = bpy.data.objects.new('Symbol', me_grid)
ob_symbol_001 = bpy.data.objects.new('Symbol.001', me_grid_007)
ob_symbol_002 = bpy.data.objects.new('Symbol.002', me_grid_008)

# ---- transforms, parenting, visibility, modifiers, constraints
ob_cube.location = (0.0, 0.0, 0.0)
ob_cube.lock_rotations_4d = False
ob_cube.empty_display_type = 'ARROWS'
ob_cube.lineart.crease_threshold = 0.0
ob_light.location = (4.076, 1.005, 5.904)
ob_light.rotation_euler = (0.6503, 0.05522, 1.866)
ob_light.lock_rotations_4d = False
ob_light.empty_display_type = 'ARROWS'
ob_light.color = (0.0, 0.0, 0.0, 0.0)
ob_light.lineart.crease_threshold = 0.0
ob_camera.location = (7.359, -6.926, 4.958)
ob_camera.rotation_euler = (1.109, 0.0, 0.8149)
ob_camera.lock_rotations_4d = False
ob_camera.empty_display_type = 'ARROWS'
ob_camera.color = (0.0, 0.0, 0.0, 0.0)
ob_camera.display_type = 'WIRE'
ob_camera.lineart.crease_threshold = 0.0
ob_cube_001.location = (0.0, -2.0, 0.0)
ob_symbol.location = (0.0, -1.15, 0.0)
ob_symbol.rotation_euler = (1.571, 0.0, 0.0)
ob_symbol.show_instancer_for_render = False
ob_symbol_001.location = (2.924, -1.15, 0.0)
ob_symbol_001.rotation_euler = (1.571, 0.0, 0.0)
ob_symbol_001.show_instancer_for_render = False
ob_symbol_002.location = (0.0, -1.15, 0.0)
ob_symbol_002.rotation_euler = (1.571, 0.0, 0.0)
ob_symbol_002.show_instancer_for_render = False

# ---- collection membership
col_collection.objects.link(ob_cube)
col_collection.objects.link(ob_light)
col_collection.objects.link(ob_camera)
col_collection.objects.link(ob_cube_001)
col_collection.objects.link(ob_symbol)
col_collection.objects.link(ob_symbol_001)
col_collection.objects.link(ob_symbol_002)

# ---- scene / render settings (as saved in the file)
scene.camera = ob_camera
scene.frame_start = 1; scene.frame_end = 250; scene.frame_set(235)
scene.render.engine = 'BLENDER_EEVEE_NEXT'
bpy.context.view_layer.update()
